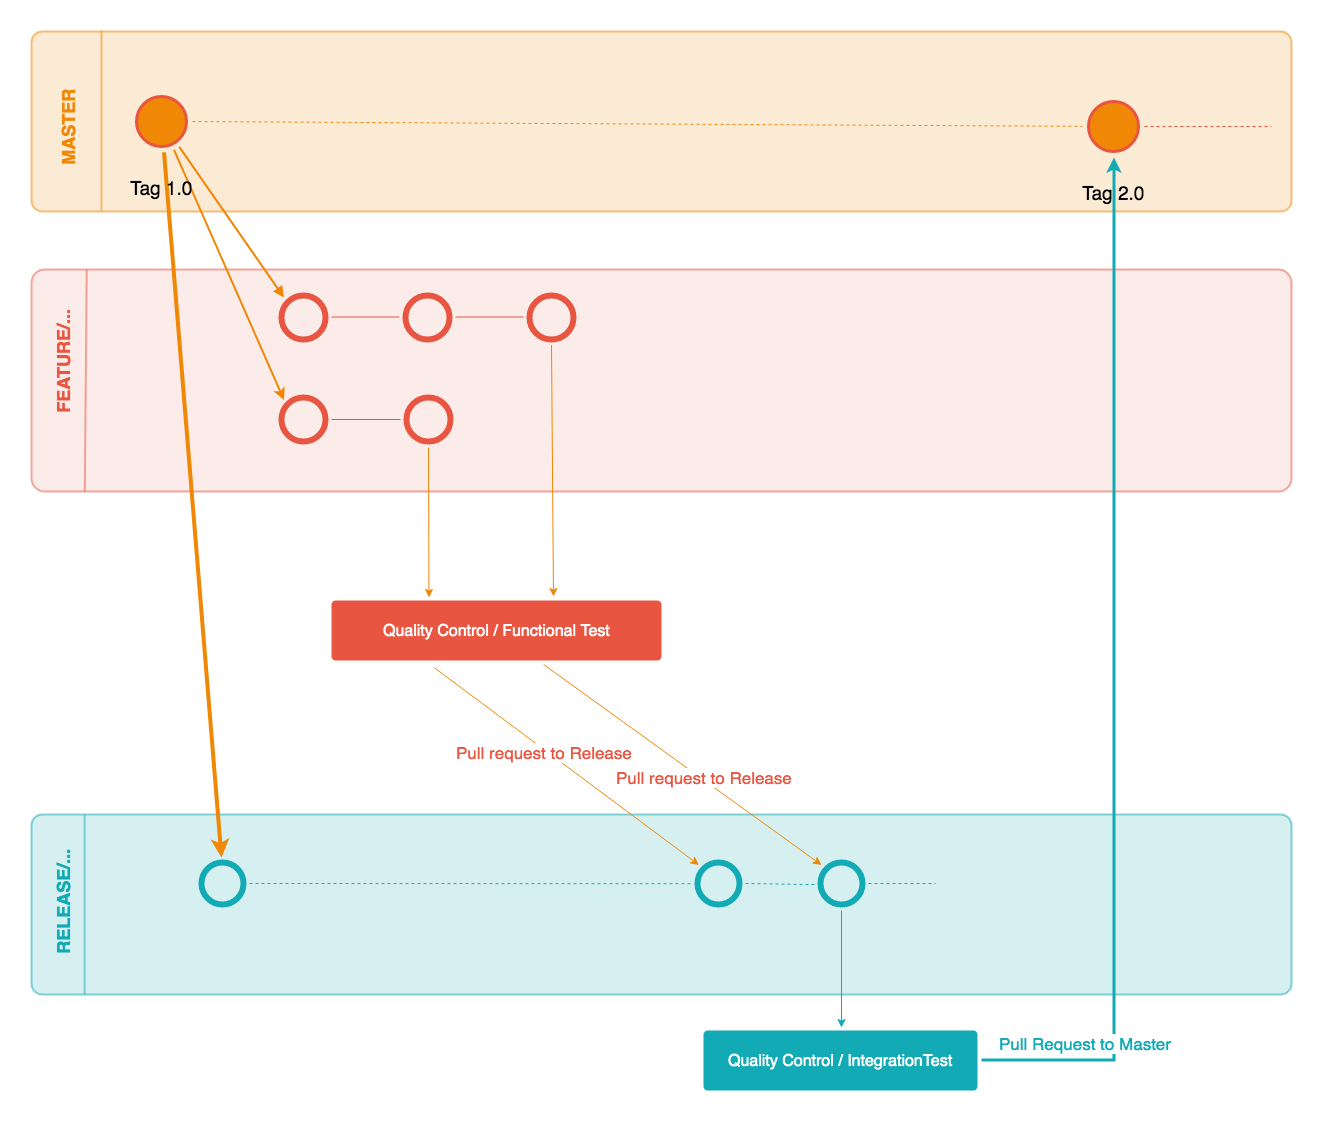

The diagram above was exported from draw.io. Its source (the exported page's mxGraphModel, read from the mxfile embedded in the PNG):
<mxGraphModel dx="695" dy="1818" grid="1" gridSize="10" guides="1" tooltips="1" connect="1" arrows="1" fold="1" page="0" pageScale="1" pageWidth="827" pageHeight="1169" background="#ffffff" math="0" shadow="0">
  <root>
    <mxCell id="0" />
    <mxCell id="1" parent="0" />
    <mxCell id="JNSaJabExav0cRvlc3Cn-41" value="" style="group" parent="1" vertex="1" connectable="0">
      <mxGeometry x="1800" y="804" width="1260" height="180" as="geometry" />
    </mxCell>
    <mxCell id="33154a6bea696ba7-42" value="" style="rounded=1;fillColor=#b0e3e6;strokeWidth=2;html=1;strokeColor=#12aab5;arcSize=6;opacity=50;" parent="JNSaJabExav0cRvlc3Cn-41" vertex="1">
      <mxGeometry width="1260" height="180" as="geometry" />
    </mxCell>
    <mxCell id="33154a6bea696ba7-43" value="" style="edgeStyle=none;endArrow=none;startArrow=none;strokeWidth=2;html=1;strokeColor=#12aab5;fontColor=#0E8088;opacity=50;endFill=0;" parent="JNSaJabExav0cRvlc3Cn-41" edge="1">
      <mxGeometry x="74.43867469879513" y="-100" width="75.90361445783132" height="100" as="geometry">
        <mxPoint x="53.13253012048158" as="sourcePoint" />
        <mxPoint x="53.13253012048158" y="180" as="targetPoint" />
      </mxGeometry>
    </mxCell>
    <mxCell id="33154a6bea696ba7-44" value="&lt;div style=&quot;text-align: center&quot;&gt;&lt;span&gt;RELEASE/...&lt;/span&gt;&lt;/div&gt;" style="text;horizontal=0;fontSize=18;fontStyle=1;html=1;fontColor=#12AAB5;labelBackgroundColor=none;" parent="JNSaJabExav0cRvlc3Cn-41" vertex="1">
      <mxGeometry x="15.180722891566266" y="38" width="26.566265060240966" height="104" as="geometry" />
    </mxCell>
    <mxCell id="JNSaJabExav0cRvlc3Cn-34" value="" style="group" parent="1" vertex="1" connectable="0">
      <mxGeometry x="1800" y="259" width="1260" height="222" as="geometry" />
    </mxCell>
    <mxCell id="33154a6bea696ba7-1" value="" style="rounded=1;fillColor=#fad9d5;strokeWidth=2;html=1;strokeColor=#E85642;arcSize=6;opacity=50;" parent="JNSaJabExav0cRvlc3Cn-34" vertex="1">
      <mxGeometry y="8.370971135720981e-14" width="1260" height="221.99999999999994" as="geometry" />
    </mxCell>
    <mxCell id="33154a6bea696ba7-18" value="" style="edgeStyle=none;endArrow=none;startArrow=none;strokeWidth=2;html=1;strokeColor=#E85642;opacity=50;endFill=0;" parent="JNSaJabExav0cRvlc3Cn-34" edge="1">
      <mxGeometry x="72.29819277108435" y="-73.63184079601986" width="75.90361445783134" height="73.6318407960199" as="geometry">
        <mxPoint x="55.2198795180723" as="sourcePoint" />
        <mxPoint x="53.32228915662651" y="222" as="targetPoint" />
      </mxGeometry>
    </mxCell>
    <mxCell id="33154a6bea696ba7-24" value="FEATURE/..." style="text;horizontal=0;fontSize=18;fontStyle=1;html=1;strokeColor=none;fontColor=#E85642;labelBackgroundColor=none;" parent="JNSaJabExav0cRvlc3Cn-34" vertex="1">
      <mxGeometry x="15.180722891566267" y="69.5820895522388" width="26.566265060240966" height="76.57711442786069" as="geometry" />
    </mxCell>
    <mxCell id="33154a6bea696ba7-3" value="" style="rounded=1;fillColor=#FAD7AC;strokeWidth=2;html=1;strokeColor=#F08705;arcSize=6;opacity=50;" parent="1" vertex="1">
      <mxGeometry x="1800" y="21" width="1260" height="180" as="geometry" />
    </mxCell>
    <mxCell id="33154a6bea696ba7-4" value="" style="edgeStyle=none;endArrow=none;startArrow=none;strokeWidth=2;html=1;strokeColor=#F08705;opacity=50;endFill=0;" parent="1" edge="1">
      <mxGeometry x="1892.5" y="-79.75" width="100" height="100" as="geometry">
        <mxPoint x="1869.9999999999995" y="20.249999999999773" as="sourcePoint" />
        <mxPoint x="1869.9999999999995" y="200.24999999999977" as="targetPoint" />
      </mxGeometry>
    </mxCell>
    <mxCell id="33154a6bea696ba7-10" value="" style="edgeStyle=none;strokeWidth=2;html=1;strokeColor=#F08705;endArrow=block;endFill=1;entryX=0.145;entryY=0.145;entryDx=0;entryDy=0;entryPerimeter=0;" parent="1" source="JNSaJabExav0cRvlc3Cn-1" target="JNSaJabExav0cRvlc3Cn-3" edge="1">
      <mxGeometry x="1780" y="1" width="100" height="100" as="geometry">
        <mxPoint x="2001.6666666666667" y="111.33333333333348" as="sourcePoint" />
        <mxPoint x="2096" y="110.36355140186924" as="targetPoint" />
      </mxGeometry>
    </mxCell>
    <mxCell id="33154a6bea696ba7-16" value="MASTER" style="text;horizontal=0;fontSize=18;fontStyle=1;html=1;fontColor=#F08705;labelBackgroundColor=none;" parent="1" vertex="1">
      <mxGeometry x="1820" y="65.5" width="32" height="91" as="geometry" />
    </mxCell>
    <mxCell id="JNSaJabExav0cRvlc3Cn-17" value="" style="edgeStyle=none;rounded=0;orthogonalLoop=1;jettySize=auto;html=1;endArrow=none;endFill=0;strokeColor=#12AAB5;dashed=1;" parent="1" source="33154a6bea696ba7-48" target="JNSaJabExav0cRvlc3Cn-16" edge="1">
      <mxGeometry relative="1" as="geometry" />
    </mxCell>
    <mxCell id="33154a6bea696ba7-48" value="" style="shape=mxgraph.bpmn.shape;html=1;verticalLabelPosition=bottom;labelBackgroundColor=#ffffff;verticalAlign=top;perimeter=ellipsePerimeter;outline=end;symbol=general;fontFamily=Helvetica;fontSize=12;fontColor=#000000;align=center;strokeColor=#12AAB5;strokeWidth=2;fillColor=none;perimeterSpacing=6;" parent="1" vertex="1">
      <mxGeometry x="1970" y="852" width="42" height="42" as="geometry" />
    </mxCell>
    <mxCell id="JNSaJabExav0cRvlc3Cn-45" value="" style="edgeStyle=none;rounded=0;orthogonalLoop=1;jettySize=auto;html=1;endArrow=none;endFill=0;strokeColor=#12AAB5;dashed=1;" parent="1" source="JNSaJabExav0cRvlc3Cn-16" target="JNSaJabExav0cRvlc3Cn-44" edge="1">
      <mxGeometry relative="1" as="geometry" />
    </mxCell>
    <mxCell id="JNSaJabExav0cRvlc3Cn-16" value="" style="shape=mxgraph.bpmn.shape;html=1;verticalLabelPosition=bottom;labelBackgroundColor=#ffffff;verticalAlign=top;perimeter=ellipsePerimeter;outline=end;symbol=general;fontFamily=Helvetica;fontSize=12;fontColor=#000000;align=center;strokeColor=#12AAB5;strokeWidth=2;fillColor=none;perimeterSpacing=6;" parent="1" vertex="1">
      <mxGeometry x="2466" y="852" width="42" height="42" as="geometry" />
    </mxCell>
    <mxCell id="JNSaJabExav0cRvlc3Cn-63" value="" style="edgeStyle=none;rounded=0;orthogonalLoop=1;jettySize=auto;html=1;endArrow=classic;endFill=1;strokeColor=#12AAB5;entryX=0.5;entryY=0;entryDx=0;entryDy=0;" parent="1" source="JNSaJabExav0cRvlc3Cn-44" target="JNSaJabExav0cRvlc3Cn-61" edge="1">
      <mxGeometry relative="1" as="geometry">
        <mxPoint x="2609" y="968" as="targetPoint" />
      </mxGeometry>
    </mxCell>
    <mxCell id="JNSaJabExav0cRvlc3Cn-75" value="" style="edgeStyle=orthogonalEdgeStyle;rounded=0;orthogonalLoop=1;jettySize=auto;html=1;endArrow=none;endFill=0;strokeColor=#12AAB5;fontSize=17;fontColor=#12AAB5;dashed=1;" parent="1" source="JNSaJabExav0cRvlc3Cn-44" edge="1">
      <mxGeometry relative="1" as="geometry">
        <mxPoint x="2704" y="873" as="targetPoint" />
      </mxGeometry>
    </mxCell>
    <mxCell id="JNSaJabExav0cRvlc3Cn-44" value="" style="shape=mxgraph.bpmn.shape;html=1;verticalLabelPosition=bottom;labelBackgroundColor=#ffffff;verticalAlign=top;perimeter=ellipsePerimeter;outline=end;symbol=general;fontFamily=Helvetica;fontSize=12;fontColor=#000000;align=center;strokeColor=#12AAB5;strokeWidth=2;fillColor=none;perimeterSpacing=6;" parent="1" vertex="1">
      <mxGeometry x="2589" y="852" width="42" height="42" as="geometry" />
    </mxCell>
    <mxCell id="JNSaJabExav0cRvlc3Cn-12" value="" style="rounded=0;orthogonalLoop=1;jettySize=auto;html=1;endArrow=classic;endFill=1;entryX=0.5;entryY=0;entryDx=0;entryDy=0;strokeColor=#F08705;strokeWidth=4;" parent="1" source="JNSaJabExav0cRvlc3Cn-1" target="33154a6bea696ba7-48" edge="1">
      <mxGeometry relative="1" as="geometry" />
    </mxCell>
    <mxCell id="JNSaJabExav0cRvlc3Cn-42" value="" style="edgeStyle=none;rounded=0;orthogonalLoop=1;jettySize=auto;html=1;endArrow=classic;endFill=1;strokeColor=#F08705;entryX=0.145;entryY=0.145;entryDx=0;entryDy=0;entryPerimeter=0;strokeWidth=2;" parent="1" source="JNSaJabExav0cRvlc3Cn-1" target="JNSaJabExav0cRvlc3Cn-36" edge="1">
      <mxGeometry relative="1" as="geometry" />
    </mxCell>
    <mxCell id="JNSaJabExav0cRvlc3Cn-46" value="" style="edgeStyle=none;rounded=0;orthogonalLoop=1;jettySize=auto;html=1;endArrow=none;endFill=0;strokeColor=#F08705;dashed=1;" parent="1" source="JNSaJabExav0cRvlc3Cn-1" target="JNSaJabExav0cRvlc3Cn-11" edge="1">
      <mxGeometry relative="1" as="geometry" />
    </mxCell>
    <mxCell id="JNSaJabExav0cRvlc3Cn-1" value="&lt;font style=&quot;font-size: 19px&quot;&gt;&lt;br&gt;Tag 1.0&lt;/font&gt;" style="shape=mxgraph.bpmn.shape;html=1;verticalLabelPosition=bottom;labelBackgroundColor=none;verticalAlign=top;perimeter=ellipsePerimeter;outline=standard;symbol=general;fontFamily=Helvetica;fontSize=12;fontColor=#000000;align=center;strokeColor=#e85642;strokeWidth=3;fillColor=#F08705;perimeterSpacing=6;" parent="1" vertex="1">
      <mxGeometry x="1905" y="86.00000000000006" width="50" height="50" as="geometry" />
    </mxCell>
    <mxCell id="JNSaJabExav0cRvlc3Cn-69" value="" style="edgeStyle=orthogonalEdgeStyle;rounded=0;orthogonalLoop=1;jettySize=auto;html=1;dashed=1;endArrow=none;endFill=0;strokeColor=#E85642;" parent="1" source="JNSaJabExav0cRvlc3Cn-11" edge="1">
      <mxGeometry relative="1" as="geometry">
        <mxPoint x="3040" y="116" as="targetPoint" />
      </mxGeometry>
    </mxCell>
    <mxCell id="JNSaJabExav0cRvlc3Cn-11" value="&lt;font style=&quot;font-size: 19px&quot;&gt;&lt;br&gt;Tag 2.0&lt;/font&gt;" style="shape=mxgraph.bpmn.shape;html=1;verticalLabelPosition=bottom;labelBackgroundColor=none;verticalAlign=top;perimeter=ellipsePerimeter;outline=standard;symbol=general;fontFamily=Helvetica;fontSize=12;fontColor=#000000;align=center;strokeColor=#e85642;strokeWidth=3;fillColor=#F08705;perimeterSpacing=6;" parent="1" vertex="1">
      <mxGeometry x="2857" y="91.00000000000006" width="50" height="50" as="geometry" />
    </mxCell>
    <mxCell id="JNSaJabExav0cRvlc3Cn-36" value="" style="shape=mxgraph.bpmn.shape;html=1;verticalLabelPosition=bottom;labelBackgroundColor=#ffffff;verticalAlign=top;perimeter=ellipsePerimeter;outline=end;symbol=general;fontFamily=Helvetica;fontSize=12;fontColor=#000000;align=center;strokeColor=#e85642;strokeWidth=2;fillColor=none;perimeterSpacing=6;fontStyle=4" parent="1" vertex="1">
      <mxGeometry x="2050" y="387" width="44" height="44" as="geometry" />
    </mxCell>
    <mxCell id="JNSaJabExav0cRvlc3Cn-37" value="" style="shape=mxgraph.bpmn.shape;html=1;verticalLabelPosition=bottom;labelBackgroundColor=#ffffff;verticalAlign=top;perimeter=ellipsePerimeter;outline=end;symbol=general;fontFamily=Helvetica;fontSize=12;fontColor=#000000;align=center;strokeColor=#e85642;strokeWidth=2;fillColor=none;perimeterSpacing=6;fontStyle=4" parent="1" vertex="1">
      <mxGeometry x="2175" y="387" width="44" height="44" as="geometry" />
    </mxCell>
    <mxCell id="JNSaJabExav0cRvlc3Cn-38" value="" style="edgeStyle=orthogonalEdgeStyle;rounded=0;orthogonalLoop=1;jettySize=auto;html=1;endArrow=none;endFill=0;fontStyle=4;strokeColor=#E85642;" parent="1" source="JNSaJabExav0cRvlc3Cn-36" target="JNSaJabExav0cRvlc3Cn-37" edge="1">
      <mxGeometry relative="1" as="geometry" />
    </mxCell>
    <mxCell id="JNSaJabExav0cRvlc3Cn-40" value="" style="rounded=0;orthogonalLoop=1;jettySize=auto;html=1;endArrow=classic;endFill=1;fontStyle=4;strokeColor=#F08705;entryX=0.302;entryY=0.029;entryDx=0;entryDy=0;entryPerimeter=0;" parent="1" source="JNSaJabExav0cRvlc3Cn-37" target="33154a6bea696ba7-45" edge="1">
      <mxGeometry relative="1" as="geometry">
        <mxPoint x="2193" y="590" as="targetPoint" />
      </mxGeometry>
    </mxCell>
    <mxCell id="JNSaJabExav0cRvlc3Cn-53" value="" style="edgeStyle=none;rounded=0;orthogonalLoop=1;jettySize=auto;html=1;endArrow=classic;endFill=1;strokeColor=#F08705;entryX=0.145;entryY=0.145;entryDx=0;entryDy=0;entryPerimeter=0;exitX=0.314;exitY=1.029;exitDx=0;exitDy=0;exitPerimeter=0;" parent="1" source="33154a6bea696ba7-45" target="JNSaJabExav0cRvlc3Cn-16" edge="1">
      <mxGeometry relative="1" as="geometry">
        <mxPoint x="2355" y="593" as="targetPoint" />
      </mxGeometry>
    </mxCell>
    <mxCell id="JNSaJabExav0cRvlc3Cn-57" value="Pull request to Release" style="text;html=1;resizable=0;points=[];align=center;verticalAlign=middle;labelBackgroundColor=#ffffff;fontSize=17;fontColor=#E85642;" parent="JNSaJabExav0cRvlc3Cn-53" vertex="1" connectable="0">
      <mxGeometry x="-0.1658" y="-2" relative="1" as="geometry">
        <mxPoint as="offset" />
      </mxGeometry>
    </mxCell>
    <mxCell id="JNSaJabExav0cRvlc3Cn-55" value="" style="edgeStyle=none;rounded=0;orthogonalLoop=1;jettySize=auto;html=1;endArrow=classic;endFill=1;strokeColor=#F08705;entryX=0.145;entryY=0.145;entryDx=0;entryDy=0;entryPerimeter=0;" parent="1" source="33154a6bea696ba7-45" target="JNSaJabExav0cRvlc3Cn-44" edge="1">
      <mxGeometry relative="1" as="geometry" />
    </mxCell>
    <mxCell id="JNSaJabExav0cRvlc3Cn-60" value="Pull request to Release" style="text;html=1;resizable=0;points=[];align=center;verticalAlign=middle;labelBackgroundColor=#ffffff;fontSize=17;fontColor=#E85642;" parent="JNSaJabExav0cRvlc3Cn-55" vertex="1" connectable="0">
      <mxGeometry x="0.14" y="2" relative="1" as="geometry">
        <mxPoint y="-1" as="offset" />
      </mxGeometry>
    </mxCell>
    <mxCell id="33154a6bea696ba7-45" value="Quality Control / Functional Test" style="rounded=1;fillColor=#E85642;strokeWidth=2;html=1;strokeColor=none;fontColor=#FFFFFF;fontSize=16;arcSize=7;perimeterSpacing=4;" parent="1" vertex="1">
      <mxGeometry x="2100" y="590" width="330" height="60" as="geometry" />
    </mxCell>
    <mxCell id="JNSaJabExav0cRvlc3Cn-51" value="" style="edgeStyle=none;rounded=0;orthogonalLoop=1;jettySize=auto;html=1;endArrow=classic;endFill=1;strokeColor=#F08705;" parent="1" source="JNSaJabExav0cRvlc3Cn-6" edge="1">
      <mxGeometry relative="1" as="geometry">
        <mxPoint x="2340.389599795393" y="325.690211572135" as="sourcePoint" />
        <mxPoint x="2322" y="586" as="targetPoint" />
      </mxGeometry>
    </mxCell>
    <mxCell id="JNSaJabExav0cRvlc3Cn-3" value="" style="shape=mxgraph.bpmn.shape;html=1;verticalLabelPosition=bottom;labelBackgroundColor=#ffffff;verticalAlign=top;perimeter=ellipsePerimeter;outline=end;symbol=general;fontFamily=Helvetica;fontSize=12;fontColor=#000000;align=center;strokeColor=#E85642;strokeWidth=2;fillColor=none;perimeterSpacing=6;fontStyle=4" parent="1" vertex="1">
      <mxGeometry x="2050" y="284.5" width="44" height="44" as="geometry" />
    </mxCell>
    <mxCell id="JNSaJabExav0cRvlc3Cn-4" value="" style="shape=mxgraph.bpmn.shape;html=1;verticalLabelPosition=bottom;labelBackgroundColor=#ffffff;verticalAlign=top;perimeter=ellipsePerimeter;outline=end;symbol=general;fontFamily=Helvetica;fontSize=12;fontColor=#000000;align=center;strokeColor=#e85642;strokeWidth=2;fillColor=none;perimeterSpacing=6;fontStyle=4" parent="1" vertex="1">
      <mxGeometry x="2174" y="284.5" width="44" height="44" as="geometry" />
    </mxCell>
    <mxCell id="JNSaJabExav0cRvlc3Cn-5" value="" style="edgeStyle=orthogonalEdgeStyle;rounded=0;orthogonalLoop=1;jettySize=auto;html=1;endArrow=none;endFill=0;fontStyle=4;strokeColor=#E85642;" parent="1" source="JNSaJabExav0cRvlc3Cn-3" target="JNSaJabExav0cRvlc3Cn-4" edge="1">
      <mxGeometry relative="1" as="geometry" />
    </mxCell>
    <mxCell id="JNSaJabExav0cRvlc3Cn-6" value="" style="shape=mxgraph.bpmn.shape;html=1;verticalLabelPosition=bottom;labelBackgroundColor=#ffffff;verticalAlign=top;perimeter=ellipsePerimeter;outline=end;symbol=general;fontFamily=Helvetica;fontSize=12;fontColor=#000000;align=center;strokeColor=#e85642;strokeWidth=2;fillColor=none;perimeterSpacing=6;fontStyle=4" parent="1" vertex="1">
      <mxGeometry x="2298" y="284.5" width="44" height="44" as="geometry" />
    </mxCell>
    <mxCell id="JNSaJabExav0cRvlc3Cn-7" value="" style="edgeStyle=orthogonalEdgeStyle;rounded=0;orthogonalLoop=1;jettySize=auto;html=1;endArrow=none;endFill=0;fontStyle=4;strokeColor=#E85642;" parent="1" source="JNSaJabExav0cRvlc3Cn-4" target="JNSaJabExav0cRvlc3Cn-6" edge="1">
      <mxGeometry relative="1" as="geometry" />
    </mxCell>
    <mxCell id="JNSaJabExav0cRvlc3Cn-65" value="" style="edgeStyle=orthogonalEdgeStyle;rounded=0;orthogonalLoop=1;jettySize=auto;html=1;endArrow=classic;endFill=1;strokeColor=#12AAB5;entryX=0.5;entryY=1;entryDx=0;entryDy=0;strokeWidth=3;" parent="1" source="JNSaJabExav0cRvlc3Cn-61" target="JNSaJabExav0cRvlc3Cn-11" edge="1">
      <mxGeometry relative="1" as="geometry">
        <mxPoint x="2940" y="230" as="targetPoint" />
        <Array as="points">
          <mxPoint x="2882" y="1050" />
        </Array>
      </mxGeometry>
    </mxCell>
    <mxCell id="JNSaJabExav0cRvlc3Cn-70" value="Pull Request to Master" style="text;html=1;resizable=0;points=[];align=center;verticalAlign=middle;labelBackgroundColor=#ffffff;fontSize=17;fontColor=#12AAB5;" parent="JNSaJabExav0cRvlc3Cn-65" vertex="1" connectable="0">
      <mxGeometry x="-0.5522" y="156" relative="1" as="geometry">
        <mxPoint x="126" y="82" as="offset" />
      </mxGeometry>
    </mxCell>
    <mxCell id="JNSaJabExav0cRvlc3Cn-61" value="Quality Control / IntegrationTest" style="rounded=1;fillColor=#12aab5;strokeWidth=2;html=1;strokeColor=none;fontColor=#FFFFFF;fontSize=16;arcSize=7;perimeterSpacing=4;" parent="1" vertex="1">
      <mxGeometry x="2472" y="1020" width="274" height="60" as="geometry" />
    </mxCell>
  </root>
</mxGraphModel>